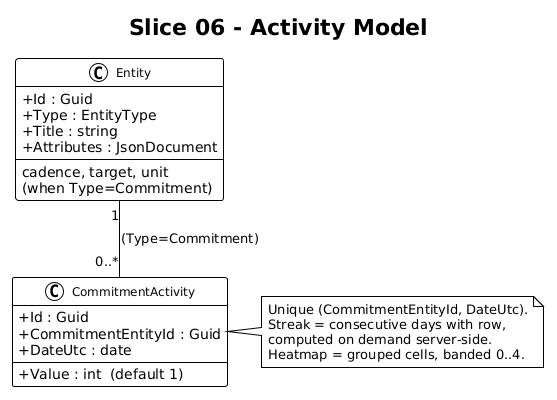

The diagram above was rendered by PlantUML. Its source (embedded in the PNG):
@startuml
!theme plain
skinparam classAttributeIconSize 0
skinparam classFontSize 12

title Slice 06 - Activity Model

class Entity {
  +Id : Guid
  +Type : EntityType
  +Title : string
  +Attributes : JsonDocument
  --
  cadence, target, unit
  (when Type=Commitment)
}

class CommitmentActivity {
  +Id : Guid
  +CommitmentEntityId : Guid
  +DateUtc : date
  +Value : int  (default 1)
}

Entity "1" -- "0..*" CommitmentActivity : (Type=Commitment)

note right of CommitmentActivity
  Unique (CommitmentEntityId, DateUtc).
  Streak = consecutive days with row,
  computed on demand server-side.
  Heatmap = grouped cells, banded 0..4.
end note
@enduml